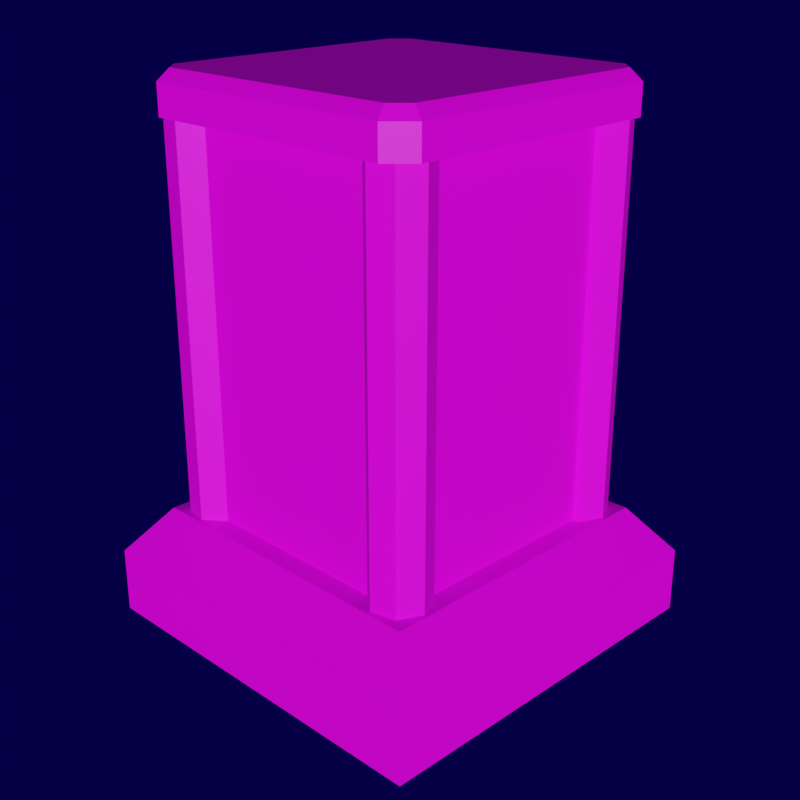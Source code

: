 # Source: Defense_Tower.blend  (saved by Blender 3.1.7; exported with 4.5.12 LTS)
import bpy
from mathutils import Matrix  # noqa: F401  (used for matrix-valued properties, if any)

bpy.ops.wm.read_factory_settings(use_empty=True)
scene = bpy.context.scene
scene.name = 'Scene'

# ---- collections
col_collection = bpy.data.collections.new('Collection'); scene.collection.children.link(col_collection)

# ---- images (referenced by path relative to the original .blend; pixels are not part of the script)
import os
ASSET_DIR = os.environ.get("B2B_ASSET_DIR", "")  # directory of the original .blend (textures are referenced by path, not embedded)
HERE = os.path.dirname(os.path.abspath(__file__))  # packed textures are extracted next to this script under _unpacked/

def load_image(name, relpath, width, height, colorspace="sRGB"):
    """Load a texture the original file referenced (path relative to the .blend, or extracted next to this script)."""
    p = next((c for c in (os.path.join(HERE, relpath), os.path.join(ASSET_DIR, relpath)) if relpath and os.path.exists(c)), "")
    if p:
        img = bpy.data.images.load(p, check_existing=True)
        img.name = name
    else:  # same state as the original file: an image datablock whose file is absent (Cycles renders it pink)
        img = bpy.data.images.new(name, width, height)
        img.source = "FILE"
        img.filepath = "//" + (relpath or name)
    img.colorspace_settings.name = colorspace
    return img
img_objectmat_base_color = load_image('ObjectMat Base Color', 'ObjectMat Base Color.png', 1024, 1024, 'sRGB')
img_objectmat_specular = load_image('ObjectMat Specular', 'ObjectMat Specular.png', 1024, 1024, 'Non-Color')

# ---- materials (node trees are filled in below, after node groups)
mat_objectmat = bpy.data.materials.new('ObjectMat')
mat_objectmat.use_transparent_shadow = False

# ---- material node trees
mat_objectmat.use_nodes = True; mat_objectmat.node_tree.nodes.clear()
_N = mat_objectmat.node_tree.nodes; _L = mat_objectmat.node_tree.links
n0 = _N.new('ShaderNodeBsdfPrincipled'); n0.name = 'Principled BSDF'; n0.location = (10, 300)
n0.distribution = 'GGX'
n0.subsurface_method = 'RANDOM_WALK_SKIN'
n0.inputs[3].default_value = 1.45
n0.inputs[27].default_value = (0.0, 0.0, 0.0, 1.0)
n0.inputs[28].default_value = 1.0
n1 = _N.new('ShaderNodeOutputMaterial'); n1.name = 'Material Output'; n1.location = (300, 300)
n2 = _N.new('ShaderNodeTexImage'); n2.name = 'Image Texture'; n2.location = (-280, 280)
n2.image = img_objectmat_base_color
n3 = _N.new('ShaderNodeTexImage'); n3.name = 'Image Texture.001'; n3.location = (-280, 140)
n3.image = img_objectmat_specular
_L.new(n0.outputs[0], n1.inputs[0])
_L.new(n2.outputs[0], n0.inputs[0])
_L.new(n3.outputs[0], n0.inputs[13])
n1.is_active_output = True

# ---- world
world_world = bpy.data.worlds.new('World'); scene.world = world_world
world_world.use_nodes = True; world_world.node_tree.nodes.clear()
_N = world_world.node_tree.nodes; _L = world_world.node_tree.links
n0 = _N.new('ShaderNodeOutputWorld'); n0.name = 'World Output'; n0.location = (300, 300)
n1 = _N.new('ShaderNodeBackground'); n1.name = 'Background'; n1.location = (10, 300)
n1.inputs[0].default_value = (0.001261, 0.0, 0.04955, 1.0)
_L.new(n1.outputs[0], n0.inputs[0])
n0.is_active_output = True
world_world.color = (0.05088, 0.05088, 0.05088)
world_world.use_sun_shadow = False
world_world.sun_shadow_jitter_overblur = 0.0

# ---- cameras
cam_camera = bpy.data.cameras.new('Camera')
cam_camera.lens = 57.09
cam_camera.lens_unit = 'FOV'

# ---- lights
light_point = bpy.data.lights.new('Point', 'SUN')
light_point.transmission_factor = 0.0
light_point.energy = 3.4
light_point.shadow_soft_size = 0.25

# ---- meshes
me_cylinder = bpy.data.meshes.new('Cylinder')
me_cylinder.from_pydata([(5.473, 6.788, -0.7297), (5.473, 6.788, 19.02), (6.501, 6.293, -0.7297), (6.501, 6.293, 19.02), (6.755, 5.18, -0.7297), (6.755, 5.18, 19.02), (6.044, 4.288, -0.7297), (6.044, 4.288, 19.02), (4.903, 4.288, -0.7297), (4.903, 4.288, 19.02), (4.191, 5.18, -0.7297), (4.191, 5.18, 19.02), (4.445, 6.293, -0.7297), (4.445, 6.293, 19.02)], [], [(0, 1, 3, 2), (2, 3, 5, 4), (4, 5, 7, 6), (6, 7, 9, 8), (8, 9, 11, 10), (3, 1, 13, 11, 9, 7, 5), (10, 11, 13, 12), (12, 13, 1, 0), (0, 2, 4, 6, 8, 10, 12)])
_uv = me_cylinder.uv_layers.new(name='UVMap')
_uv.uv.foreach_set('vector', [0.8822, 0.3419, 0.8822, 0.8565, 0.8525, 0.8565, 0.8525, 0.3419, 0.8525, 0.3419, 0.8525, 0.8565, 0.834, 0.8565, 0.834, 0.3419, 0.9375, 0.3419, 0.9375, 0.8565, 0.9078, 0.8565, 0.9078, 0.3419, 0.3041, 0.3325, 0.3041, 0.8471, 0.2856, 0.8471, 0.2856, 0.3325, 0.2856, 0.3325, 0.2856, 0.8471, 0.2559, 0.8471, 0.2559, 0.3325, 0.4466, 0.8532, 0.4176, 0.8466, 0.4047, 0.8198, 0.4176, 0.793, 0.4466, 0.7864, 0.4698, 0.8049, 0.4698, 0.8346, 0.2559, 0.3325, 0.2559, 0.8471, 0.2373, 0.8471, 0.2373, 0.3325, 0.9008, 0.3419, 0.9008, 0.8565, 0.8822, 0.8565, 0.8822, 0.3419, 0.3454, 0.793, 0.3744, 0.7864, 0.3977, 0.8049, 0.3977, 0.8346, 0.3744, 0.8532, 0.3454, 0.8466, 0.3325, 0.8198])
me_cylinder.materials.append(mat_objectmat)
me_cylinder.update()
me_cube = bpy.data.meshes.new('Cube')
me_cube.from_pydata([(-6.179, -6.179, -0.5263), (-4.352, -4.352, 1.0), (-6.179, 6.179, -0.5263), (-4.352, 4.352, 1.0), (6.179, -6.179, -0.5263), (4.352, -4.352, 1.0), (6.179, 6.179, -0.5263), (4.352, 4.352, 1.0), (-5.0, -5.0, 1.0), (-5.0, 5.0, 1.0), (5.0, 5.0, 1.0), (5.0, -5.0, 1.0), (-4.352, -4.352, 13.72), (-4.352, 4.352, 13.72), (4.352, 4.352, 13.72), (4.352, -4.352, 13.72), (-6.179, 6.179, -2.632), (-6.179, -6.179, -2.632), (6.179, 6.179, -2.632), (6.179, -6.179, -2.632)], [], [(0, 8, 9, 2), (2, 9, 10, 6), (6, 10, 11, 4), (4, 11, 8, 0), (2, 6, 18, 16), (5, 7, 14, 15), (1, 3, 9, 8), (3, 7, 10, 9), (7, 5, 11, 10), (5, 1, 8, 11), (14, 13, 12, 15), (3, 1, 12, 13), (1, 5, 15, 12), (7, 3, 13, 14), (16, 18, 19, 17), (0, 2, 16, 17), (6, 4, 19, 18), (4, 0, 17, 19)])
_uv = me_cube.uv_layers.new(name='UVMap')
_uv.uv.foreach_set('vector', [0.84, 0.3255, 0.8002, 0.2948, 0.8002, 0.03423, 0.84, 0.003525, 0.04329, 0.9929, 0.003525, 0.9622, 0.003525, 0.7016, 0.04329, 0.6709, 0.145, 0.9929, 0.1052, 0.9622, 0.1052, 0.7016, 0.145, 0.6709, 0.9416, 0.3255, 0.9019, 0.2948, 0.9019, 0.03423, 0.9416, 0.003525, 0.04329, 0.9929, 0.04329, 0.6709, 0.09815, 0.6709, 0.09815, 0.9929, 0.5664, 0.003525, 0.7931, 0.003525, 0.7931, 0.3349, 0.5664, 0.3349, 0.81, 0.5856, 0.81, 0.3588, 0.8269, 0.3419, 0.8269, 0.6025, 0.81, 0.3588, 0.5833, 0.3588, 0.5664, 0.3419, 0.8269, 0.3419, 0.5833, 0.3588, 0.5833, 0.5856, 0.5664, 0.6025, 0.5664, 0.3419, 0.5833, 0.5856, 0.81, 0.5856, 0.8269, 0.6025, 0.5664, 0.6025, 0.5664, 0.6095, 0.7931, 0.6095, 0.7931, 0.8363, 0.5664, 0.8363, 0.3325, 0.3419, 0.5593, 0.3419, 0.5593, 0.6733, 0.3325, 0.6733, 0.003525, 0.3325, 0.2303, 0.3325, 0.2303, 0.6639, 0.003525, 0.6639, 0.3325, 0.003525, 0.5593, 0.003525, 0.5593, 0.3349, 0.3325, 0.3349, 0.003525, 0.003525, 0.3255, 0.003525, 0.3255, 0.3255, 0.003525, 0.3255, 0.84, 0.3255, 0.84, 0.003525, 0.8948, 0.003525, 0.8948, 0.3255, 0.145, 0.9929, 0.145, 0.6709, 0.1998, 0.6709, 0.1998, 0.9929, 0.9416, 0.3255, 0.9416, 0.003525, 0.9965, 0.003525, 0.9965, 0.3255])
me_cube.materials.append(mat_objectmat)
me_cube.use_paint_bone_selection = False
me_cube.use_paint_mask = True
me_cube.update()
me_cube_003 = bpy.data.meshes.new('Cube.003')
me_cube_003.from_pydata([(-1.631, -1.9, -0.3), (-1.9, -1.631, -0.3), (-1.9, 1.631, -0.3), (-1.631, 1.9, -0.3), (1.9, -1.631, -0.3), (1.631, -1.9, -0.3), (1.631, 1.9, -0.3), (1.9, 1.631, -0.3), (-1.766, -1.575, 0.2), (-1.9, -1.631, 0.06578), (-1.575, -1.766, 0.2), (-1.631, -1.9, 0.06578), (-1.575, 1.766, 0.2), (-1.631, 1.9, 0.06578), (-1.766, 1.575, 0.2), (-1.9, 1.631, 0.06578), (1.575, -1.766, 0.2), (1.631, -1.9, 0.06578), (1.766, -1.575, 0.2), (1.9, -1.631, 0.06578), (1.766, 1.575, 0.2), (1.9, 1.631, 0.06578), (1.575, 1.766, 0.2), (1.631, 1.9, 0.06578)], [], [(13, 3, 2, 15), (21, 7, 6, 23), (5, 17, 11, 0), (20, 22, 12, 14, 8, 10, 16, 18), (17, 5, 4, 19), (1, 9, 15, 2), (3, 13, 23, 6), (7, 21, 19, 4), (2, 3, 6, 7, 4, 5, 0, 1), (10, 8, 9, 11), (14, 12, 13, 15), (22, 20, 21, 23), (18, 16, 17, 19), (8, 14, 15, 9), (16, 10, 11, 17), (19, 21, 20, 18), (23, 13, 12, 22), (0, 11, 9, 1)])
_uv = me_cube_003.uv_layers.new(name='UVMap')
_uv.uv.foreach_set('vector', [0.3112, 0.6238, 0.3207, 0.6238, 0.3207, 0.6337, 0.3112, 0.6337, 0.3207, 0.5397, 0.3112, 0.5397, 0.3112, 0.5298, 0.3207, 0.5298, 0.3207, 0.4626, 0.3112, 0.4626, 0.3112, 0.4026, 0.3207, 0.4026, 0.341, 0.7758, 0.336, 0.7709, 0.336, 0.6888, 0.341, 0.6838, 0.4231, 0.6838, 0.4281, 0.6888, 0.4281, 0.7709, 0.4231, 0.7758, 0.3207, 0.6168, 0.3112, 0.6168, 0.3112, 0.6069, 0.3207, 0.6069, 0.3208, 0.3926, 0.3113, 0.3926, 0.3113, 0.3325, 0.3208, 0.3325, 0.3112, 0.4697, 0.3207, 0.4697, 0.3207, 0.5298, 0.3112, 0.5298, 0.3112, 0.5468, 0.3207, 0.5468, 0.3207, 0.6069, 0.3112, 0.6069, 0.4456, 0.7793, 0.4386, 0.7723, 0.4386, 0.6873, 0.4456, 0.6803, 0.5306, 0.6803, 0.5376, 0.6873, 0.5376, 0.7723, 0.5306, 0.7793, 0.4281, 0.6888, 0.4231, 0.6838, 0.4245, 0.6803, 0.4315, 0.6873, 0.341, 0.6838, 0.336, 0.6888, 0.3325, 0.6873, 0.3396, 0.6803, 0.336, 0.7709, 0.341, 0.7758, 0.3396, 0.7793, 0.3325, 0.7723, 0.4231, 0.7758, 0.4281, 0.7709, 0.4315, 0.7723, 0.4245, 0.7793, 0.4231, 0.6838, 0.341, 0.6838, 0.3396, 0.6803, 0.4245, 0.6803, 0.4281, 0.7709, 0.4281, 0.6888, 0.4315, 0.6873, 0.4315, 0.7723, 0.4245, 0.7793, 0.3396, 0.7793, 0.341, 0.7758, 0.4231, 0.7758, 0.3325, 0.7723, 0.3325, 0.6873, 0.336, 0.6888, 0.336, 0.7709, 0.3207, 0.4026, 0.3112, 0.4026, 0.3112, 0.3926, 0.3207, 0.3926])
me_cube_003.materials.append(mat_objectmat)
me_cube_003.update()

# ---- objects
ob_cylinder = bpy.data.objects.new('Cylinder', me_cylinder)
ob_cube = bpy.data.objects.new('Cube', me_cube)
ob_cube_002 = bpy.data.objects.new('Cube.002', me_cube_003)
ob_camera = bpy.data.objects.new('Camera', cam_camera)
ob_point = bpy.data.objects.new('Point', light_point)

# ---- transforms, parenting, visibility, modifiers, constraints
ob_cylinder.location = (0.0, 0.0, 0.5875)
ob_cylinder.scale = (0.2741, 0.2741, 0.2741)
_m = ob_cylinder.modifiers.new('Mirror', 'MIRROR')
_m.use_axis = (True, True, False)
ob_cube.location = (0.0, 0.0, 0.5875)
ob_cube.scale = (0.38, 0.38, 0.38)
ob_cube_002.location = (0.0, 0.0, 5.9)
ob_camera.location = (9.523, 9.523, 7.901)
ob_camera.rotation_euler = (1.18, -3.192e-07, 2.356)
ob_point.location = (4.685, 4.727, 5.355)
ob_point.rotation_euler = (-1.425, -0.0, -0.7811)

# ---- collection membership
col_collection.objects.link(ob_cylinder)
col_collection.objects.link(ob_cube)
col_collection.objects.link(ob_cube_002)
col_collection.objects.link(ob_camera)
col_collection.objects.link(ob_point)

# ---- scene / render settings (as saved in the file)
scene.camera = ob_camera
scene.frame_start = 1; scene.frame_end = 250; scene.frame_set(1)
scene.render.engine = 'BLENDER_EEVEE_NEXT'
scene.render.resolution_x = 512
scene.render.resolution_y = 512
scene.cycles.sampling_pattern = 'TABULATED_SOBOL'
scene.cycles.use_light_tree = False
scene.view_settings.view_transform = 'Filmic'
bpy.context.view_layer.update()
